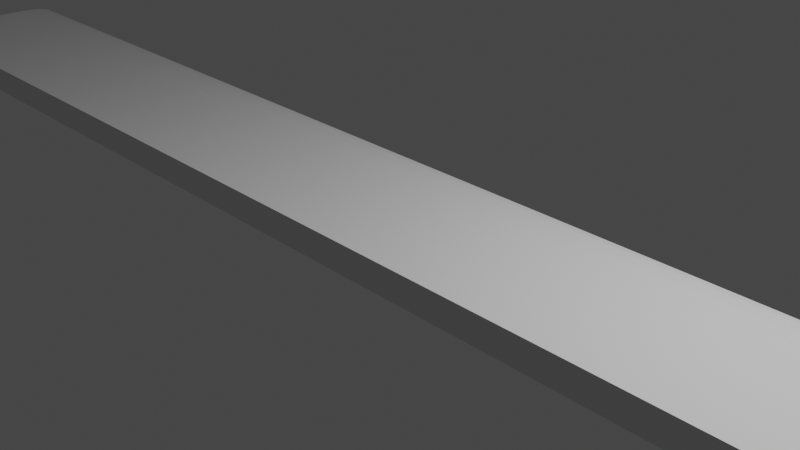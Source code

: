 # Source: Planche.blend  (saved by Blender 3.3.6; exported with 4.5.12 LTS)
import bpy
from mathutils import Matrix  # noqa: F401  (used for matrix-valued properties, if any)

bpy.ops.wm.read_factory_settings(use_empty=True)
scene = bpy.context.scene
scene.name = 'Scene'

# ---- collections
col_collection = bpy.data.collections.new('Collection'); scene.collection.children.link(col_collection)

# ---- materials (node trees are filled in below, after node groups)
mat_material = bpy.data.materials.new('Material')
mat_material.alpha_threshold = 0.0
mat_material.use_transparent_shadow = False
mat_material.roughness = 0.5
mat_material.line_color = (0.0, 0.0, 0.0, 1.0)

# ---- material node trees
mat_material.use_nodes = True; mat_material.node_tree.nodes.clear()
_N = mat_material.node_tree.nodes; _L = mat_material.node_tree.links
n0 = _N.new('ShaderNodeOutputMaterial'); n0.name = 'Material Output'; n0.location = (300, 300)
n1 = _N.new('ShaderNodeBsdfPrincipled'); n1.name = 'Principled BSDF'; n1.location = (10, 300)
n1.distribution = 'GGX'
n1.subsurface_method = 'RANDOM_WALK_SKIN'
n1.inputs[3].default_value = 1.45
n1.inputs[27].default_value = (0.0, 0.0, 0.0, 1.0)
n1.inputs[28].default_value = 1.0
_L.new(n1.outputs[0], n0.inputs[0])
n0.is_active_output = True

# ---- world
world_world = bpy.data.worlds.new('World'); scene.world = world_world
world_world.use_nodes = True; world_world.node_tree.nodes.clear()
_N = world_world.node_tree.nodes; _L = world_world.node_tree.links
n0 = _N.new('ShaderNodeOutputWorld'); n0.name = 'World Output'; n0.location = (300, 300)
n1 = _N.new('ShaderNodeBackground'); n1.name = 'Background'; n1.location = (10, 300)
n1.inputs[0].default_value = (0.05088, 0.05088, 0.05088, 1.0)
_L.new(n1.outputs[0], n0.inputs[0])
n0.is_active_output = True
world_world.color = (0.05088, 0.05088, 0.05088)
world_world.use_sun_shadow = False
world_world.sun_shadow_jitter_overblur = 0.0

# ---- cameras
cam_camera = bpy.data.cameras.new('Camera')
cam_camera.clip_end = 100.0
cam_camera.ortho_scale = 7.314

# ---- lights
light_light = bpy.data.lights.new('Light', 'POINT')
light_light.transmission_factor = 0.0
light_light.energy = 1000.0
light_light.shadow_soft_size = 0.1
light_light.shadow_maximum_resolution = 0.006
light_light.use_absolute_resolution = True

# ---- meshes
me_cube = bpy.data.meshes.new('Cube')
me_cube.from_pydata([(1.0, 1.0, 1.0), (1.0, 1.0, -1.0), (-1.0, 1.0, 1.0), (-1.0, 1.0, -1.0), (1.0, -1.0, -0.3859), (1.0, -0.3859, -1.0), (-1.0, -0.3859, -1.0), (-1.0, -1.0, -0.3859), (1.0, -0.482, 1.0), (1.0, -1.0, 0.482), (1.0, -0.6802, 0.9606), (1.0, -0.8483, 0.8483), (1.0, -0.9606, 0.6802), (-1.0, -1.0, 0.482), (-1.0, -0.482, 1.0), (-1.0, -0.9606, 0.6802), (-1.0, -0.8483, 0.8483), (-1.0, -0.6802, 0.9606)], [], [(1, 0, 8, 10, 11, 12, 9, 4, 5), (3, 1, 5, 6), (0, 2, 14, 8), (3, 2, 0, 1), (6, 5, 4, 7), (6, 7, 13, 15, 16, 17, 14, 2, 3), (8, 14, 17, 10), (10, 17, 16, 11), (11, 16, 15, 12), (12, 15, 13, 9), (4, 9, 13, 7)])
_uv = me_cube.uv_layers.new(name='UVMap')
_uv.uv.foreach_set('vector', [0.375, 0.5, 0.625, 0.5, 0.625, 0.6852, 0.6201, 0.71, 0.606, 0.731, 0.585, 0.7451, 0.5602, 0.75, 0.4518, 0.75, 0.375, 0.6732, 0.125, 0.5, 0.375, 0.5, 0.375, 0.6732, 0.125, 0.6732, 0.625, 0.5, 0.875, 0.5, 0.875, 0.6852, 0.625, 0.6852, 0.375, 0.25, 0.625, 0.25, 0.625, 0.5, 0.375, 0.5, 0.125, 0.6732, 0.375, 0.6732, 0.375, 0.75, 0.125, 0.75, 0.375, 0.07676, 0.4518, 0.0, 0.5602, 0.0, 0.585, 0.004929, 0.606, 0.01897, 0.6201, 0.03997, 0.625, 0.06475, 0.625, 0.25, 0.375, 0.25, 0.625, 0.6852, 0.875, 0.6852, 0.875, 0.71, 0.625, 0.71, 0.625, 0.71, 0.875, 0.71, 0.875, 0.75, 0.625, 0.75, 0.625, 0.75, 0.625, 1.0, 0.585, 1.0, 0.585, 0.75, 0.585, 0.75, 0.585, 1.0, 0.5602, 1.0, 0.5602, 0.75, 0.4518, 0.75, 0.5602, 0.75, 0.5602, 1.0, 0.4518, 1.0])
me_cube.materials.append(mat_material)
me_cube.use_mirror_vertex_groups = False
me_cube.update()

# ---- objects
ob_cube = bpy.data.objects.new('Cube', me_cube)
ob_light = bpy.data.objects.new('Light', light_light)
ob_camera = bpy.data.objects.new('Camera', cam_camera)

# ---- transforms, parenting, visibility, modifiers, constraints
ob_cube.location = (0.0, 0.0, 0.0)
ob_cube.rotation_euler = (3.142, -0.0, 0.0)
ob_cube.scale = (9.258, 1.0, -0.1664)
ob_cube.lock_rotations_4d = False
ob_cube.empty_display_type = 'ARROWS'
ob_cube.lineart.crease_threshold = 0.0
ob_light.location = (4.076, 1.005, 5.904)
ob_light.rotation_euler = (0.6503, 0.05522, 1.866)
ob_light.lock_rotations_4d = False
ob_light.empty_display_type = 'ARROWS'
ob_light.color = (0.0, 0.0, 0.0, 0.0)
ob_light.lineart.crease_threshold = 0.0
ob_camera.location = (7.359, -6.926, 4.958)
ob_camera.rotation_euler = (1.109, 0.0, 0.8149)
ob_camera.lock_rotations_4d = False
ob_camera.empty_display_type = 'ARROWS'
ob_camera.color = (0.0, 0.0, 0.0, 0.0)
ob_camera.display_type = 'WIRE'
ob_camera.lineart.crease_threshold = 0.0

# ---- collection membership
col_collection.objects.link(ob_cube)
col_collection.objects.link(ob_light)
col_collection.objects.link(ob_camera)

# ---- scene / render settings (as saved in the file)
scene.camera = ob_camera
scene.frame_start = 1; scene.frame_end = 250; scene.frame_set(1)
scene.render.engine = 'BLENDER_EEVEE_NEXT'
scene.cycles.sampling_pattern = 'TABULATED_SOBOL'
scene.cycles.use_light_tree = False
scene.view_settings.view_transform = 'Filmic'
bpy.context.view_layer.update()
